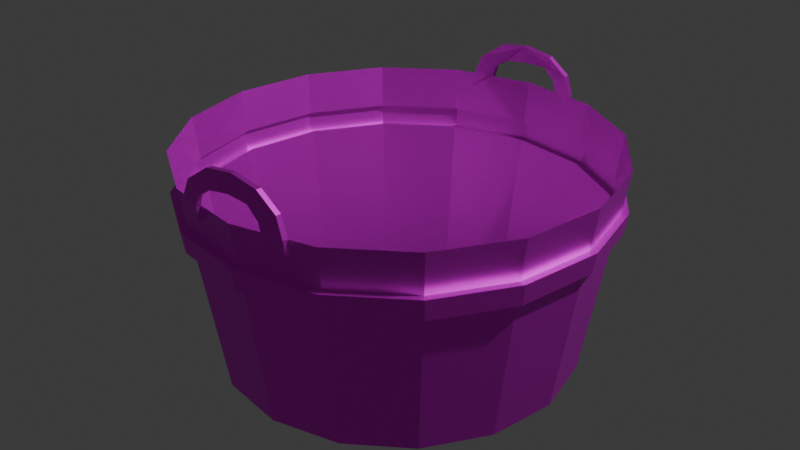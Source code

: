 # Source: MetalTubUv.blend  (saved by Blender 4.1.24; exported with 4.5.12 LTS)
import bpy
from mathutils import Matrix  # noqa: F401  (used for matrix-valued properties, if any)

bpy.ops.wm.read_factory_settings(use_empty=True)
scene = bpy.context.scene
scene.name = 'Scene'

# ---- collections
col_collection = bpy.data.collections.new('Collection'); scene.collection.children.link(col_collection)

# ---- images (referenced by path relative to the original .blend; pixels are not part of the script)
import os
ASSET_DIR = os.environ.get("B2B_ASSET_DIR", "")  # directory of the original .blend (textures are referenced by path, not embedded)
HERE = os.path.dirname(os.path.abspath(__file__))  # packed textures are extracted next to this script under _unpacked/

def load_image(name, relpath, width, height, colorspace="sRGB"):
    """Load a texture the original file referenced (path relative to the .blend, or extracted next to this script)."""
    p = next((c for c in (os.path.join(HERE, relpath), os.path.join(ASSET_DIR, relpath)) if relpath and os.path.exists(c)), "")
    if p:
        img = bpy.data.images.load(p, check_existing=True)
        img.name = name
    else:  # same state as the original file: an image datablock whose file is absent (Cycles renders it pink)
        img = bpy.data.images.new(name, width, height)
        img.source = "FILE"
        img.filepath = "//" + (relpath or name)
    img.colorspace_settings.name = colorspace
    return img
img_metaltubuv = load_image('MetalTubUv', 'MetalTubUv.png', 1024, 1024, 'sRGB')

# ---- materials (node trees are filled in below, after node groups)
mat_material_001 = bpy.data.materials.new('Material.001')
mat_material_001.use_transparent_shadow = False

# ---- material node trees
mat_material_001.use_nodes = True; mat_material_001.node_tree.nodes.clear()
_N = mat_material_001.node_tree.nodes; _L = mat_material_001.node_tree.links
n0 = _N.new('ShaderNodeBsdfPrincipled'); n0.name = 'Principled BSDF'; n0.location = (10, 300)
n0.inputs[1].default_value = 0.886
n1 = _N.new('ShaderNodeOutputMaterial'); n1.name = 'Material Output'; n1.location = (300, 300)
n2 = _N.new('ShaderNodeTexImage'); n2.name = 'Image Texture'; n2.location = (-280, 280)
n2.image = img_metaltubuv
_L.new(n0.outputs[0], n1.inputs[0])
_L.new(n2.outputs[0], n0.inputs[0])
n1.is_active_output = True

# ---- world
world_world = bpy.data.worlds.new('World'); scene.world = world_world
world_world.use_nodes = True; world_world.node_tree.nodes.clear()
_N = world_world.node_tree.nodes; _L = world_world.node_tree.links
n0 = _N.new('ShaderNodeOutputWorld'); n0.name = 'World Output'; n0.location = (300, 300)
n1 = _N.new('ShaderNodeBackground'); n1.name = 'Background'; n1.location = (10, 300)
n1.inputs[0].default_value = (0.05088, 0.05088, 0.05088, 1.0)
_L.new(n1.outputs[0], n0.inputs[0])
n0.is_active_output = True
world_world.color = (0.05088, 0.05088, 0.05088)
world_world.use_sun_shadow = False
world_world.sun_shadow_jitter_overblur = 0.0

# ---- lights
light_light = bpy.data.lights.new('Light', 'POINT')
light_light.transmission_factor = 0.0
light_light.energy = 1000.0
light_light.shadow_soft_size = 0.1
light_light.shadow_maximum_resolution = 0.006
light_light.use_absolute_resolution = True

# ---- meshes
me_circle = bpy.data.meshes.new('Circle')
me_circle.from_pydata([(-1.0, 0.0, 0.0), (-0.9239, -0.3827, 0.0), (-0.7071, -0.7071, 0.0), (-0.3827, -0.9239, 0.0), (0.0, -1.0, 0.0), (0.3827, -0.9239, 0.0), (0.7071, -0.7071, 0.0), (0.9239, -0.3827, 0.0), (1.0, 0.0, 0.0), (-1.0, 0.0, 0.0), (-0.9239, -0.3827, 0.0), (-0.7071, -0.7071, 0.0), (-0.3827, -0.9239, 0.0), (0.0, -1.0, 0.0), (0.3827, -0.9239, 0.0), (0.7071, -0.7071, 0.0), (0.9239, -0.3827, 0.0), (1.0, 0.0, 0.0), (-1.191, 0.0, 1.187), (-1.101, -0.4559, 1.187), (-0.8424, -0.8424, 1.187), (-0.4559, -1.101, 1.187), (-2.852e-09, -1.191, 1.187), (0.4559, -1.101, 1.187), (0.8424, -0.8424, 1.187), (1.101, -0.4559, 1.187), (1.191, 0.0, 1.187), (-0.4414, -1.066, 0.9523), (-2.288e-09, -1.154, 0.9523), (0.4414, -1.066, 0.9523), (0.8157, -0.8157, 0.9523), (1.066, -0.4414, 0.9523), (-1.154, 0.0, 0.9523), (1.154, 0.0, 0.9523), (-1.066, -0.4414, 0.9523), (-0.8157, -0.8157, 0.9523), (-2.015e-09, -1.135, 0.839), (0.4344, -1.049, 0.839), (0.8027, -0.8027, 0.839), (1.049, -0.4344, 0.839), (-1.135, 0.0, 0.839), (1.135, 0.0, 0.839), (-1.049, -0.4344, 0.839), (-0.8027, -0.8027, 0.839), (-0.4344, -1.049, 0.839), (-0.4344, -1.049, 0.839), (-0.4414, -1.066, 0.9523), (-0.8157, -0.8157, 0.9523), (-1.066, -0.4414, 0.9523), (1.154, 0.0, 0.9523), (-1.154, 0.0, 0.9523), (1.066, -0.4414, 0.9523), (0.8157, -0.8157, 0.9523), (0.4414, -1.066, 0.9523), (-2.288e-09, -1.154, 0.9523), (-2.015e-09, -1.135, 0.839), (0.4344, -1.049, 0.839), (0.8027, -0.8027, 0.839), (1.049, -0.4344, 0.839), (-1.135, 0.0, 0.839), (1.135, 0.0, 0.839), (-1.049, -0.4344, 0.839), (-0.8027, -0.8027, 0.839), (-0.4344, -1.049, 0.839), (-0.4414, -1.066, 0.9523), (-0.8157, -0.8157, 0.9523), (-1.066, -0.4414, 0.9523), (1.154, 0.0, 0.9523), (-1.154, 0.0, 0.9523), (1.066, -0.4414, 0.9523), (0.8157, -0.8157, 0.9523), (0.4414, -1.066, 0.9523), (-2.288e-09, -1.154, 0.9523), (-2.015e-09, -1.135, 0.839), (0.4344, -1.049, 0.839), (0.8027, -0.8027, 0.839), (1.049, -0.4344, 0.839), (-1.135, 0.0, 0.839), (1.135, 0.0, 0.839), (-1.049, -0.4344, 0.839), (-0.8027, -0.8027, 0.839), (-0.4502, -1.087, 0.8369), (-0.4575, -1.104, 0.9544), (-0.8453, -0.8453, 0.9544), (-1.104, -0.4575, 0.9544), (1.195, 0.0, 0.9544), (-1.195, 0.0, 0.9544), (1.104, -0.4575, 0.9544), (0.8453, -0.8453, 0.9544), (0.4575, -1.104, 0.9544), (-2.506e-09, -1.195, 0.9544), (-2.224e-09, -1.176, 0.8369), (0.4502, -1.087, 0.8369), (0.8319, -0.8319, 0.8369), (1.087, -0.4502, 0.8369), (-1.176, 0.0, 0.8369), (1.176, 0.0, 0.8369), (-1.087, -0.4502, 0.8369), (-0.8319, -0.8319, 0.8369), (0.3116, -1.129, 1.187), (0.2032, -1.151, 1.187), (-0.2305, -1.146, 1.187), (-0.3488, -1.122, 1.187), (-0.354, -1.107, 1.102), (-0.2396, -1.13, 1.102), (0.2051, -1.139, 1.115), (0.3115, -1.117, 1.11), (-0.2305, -1.146, 1.187), (-0.3488, -1.122, 1.187), (-0.212, -1.146, 1.248), (-0.2998, -1.122, 1.301), (-0.1314, -1.146, 1.303), (-0.1618, -1.122, 1.396), (-0.00386, -1.144, 1.32), (-0.000169, -1.124, 1.419), (0.2779, -1.129, 1.3), (0.1873, -1.151, 1.248), (0.1632, -1.129, 1.389), (0.124, -1.151, 1.314), (0.3114, -1.16, 1.19), (0.203, -1.182, 1.19), (-0.2307, -1.176, 1.19), (-0.3489, -1.153, 1.19), (-0.3542, -1.138, 1.104), (-0.2397, -1.161, 1.105), (0.205, -1.17, 1.117), (0.3114, -1.148, 1.113), (-0.2307, -1.176, 1.19), (-0.3489, -1.153, 1.19), (-0.2121, -1.176, 1.251), (-0.3, -1.153, 1.304), (-0.1315, -1.176, 1.305), (-0.1619, -1.153, 1.399), (-0.003993, -1.174, 1.323), (-0.0003015, -1.155, 1.421), (0.2778, -1.16, 1.302), (0.1872, -1.182, 1.251), (0.1631, -1.16, 1.391), (0.1239, -1.182, 1.316), (-0.9239, 0.3827, 0.0), (-0.7071, 0.7071, 0.0), (-0.3827, 0.9239, 0.0), (0.0, 1.0, 0.0), (0.3827, 0.9239, 0.0), (0.7071, 0.7071, 0.0), (0.9239, 0.3827, 0.0), (-0.9239, 0.3827, 0.0), (-0.7071, 0.7071, 0.0), (-0.3827, 0.9239, 0.0), (0.0, 1.0, 0.0), (0.3827, 0.9239, 0.0), (0.7071, 0.7071, 0.0), (0.9239, 0.3827, 0.0), (-1.101, 0.4559, 1.187), (-0.8424, 0.8424, 1.187), (-0.4559, 1.101, 1.187), (-2.852e-09, 1.191, 1.187), (0.4559, 1.101, 1.187), (0.8424, 0.8424, 1.187), (1.101, 0.4559, 1.187), (-0.4414, 1.066, 0.9523), (-2.288e-09, 1.154, 0.9523), (0.4414, 1.066, 0.9523), (0.8157, 0.8157, 0.9523), (1.066, 0.4414, 0.9523), (-1.066, 0.4414, 0.9523), (-0.8157, 0.8157, 0.9523), (-2.015e-09, 1.135, 0.839), (0.4344, 1.049, 0.839), (0.8027, 0.8027, 0.839), (1.049, 0.4344, 0.839), (-1.049, 0.4344, 0.839), (-0.8027, 0.8027, 0.839), (-0.4344, 1.049, 0.839), (-0.4344, 1.049, 0.839), (-0.4414, 1.066, 0.9523), (-0.8157, 0.8157, 0.9523), (-1.066, 0.4414, 0.9523), (1.066, 0.4414, 0.9523), (0.8157, 0.8157, 0.9523), (0.4414, 1.066, 0.9523), (-2.288e-09, 1.154, 0.9523), (-2.015e-09, 1.135, 0.839), (0.4344, 1.049, 0.839), (0.8027, 0.8027, 0.839), (1.049, 0.4344, 0.839), (-1.049, 0.4344, 0.839), (-0.8027, 0.8027, 0.839), (-0.4344, 1.049, 0.839), (-0.4414, 1.066, 0.9523), (-0.8157, 0.8157, 0.9523), (-1.066, 0.4414, 0.9523), (1.066, 0.4414, 0.9523), (0.8157, 0.8157, 0.9523), (0.4414, 1.066, 0.9523), (-2.288e-09, 1.154, 0.9523), (-2.015e-09, 1.135, 0.839), (0.4344, 1.049, 0.839), (0.8027, 0.8027, 0.839), (1.049, 0.4344, 0.839), (-1.049, 0.4344, 0.839), (-0.8027, 0.8027, 0.839), (-0.4502, 1.087, 0.8369), (-0.4575, 1.104, 0.9544), (-0.8453, 0.8453, 0.9544), (-1.104, 0.4575, 0.9544), (1.104, 0.4575, 0.9544), (0.8453, 0.8453, 0.9544), (0.4575, 1.104, 0.9544), (-2.506e-09, 1.195, 0.9544), (-2.224e-09, 1.176, 0.8369), (0.4502, 1.087, 0.8369), (0.8319, 0.8319, 0.8369), (1.087, 0.4502, 0.8369), (-1.087, 0.4502, 0.8369), (-0.8319, 0.8319, 0.8369), (0.3116, 1.129, 1.187), (0.2032, 1.151, 1.187), (-0.2305, 1.146, 1.187), (-0.3488, 1.122, 1.187), (-0.354, 1.107, 1.102), (-0.2396, 1.13, 1.102), (0.2051, 1.139, 1.115), (0.3115, 1.117, 1.11), (-0.2305, 1.146, 1.187), (-0.3488, 1.122, 1.187), (-0.212, 1.146, 1.248), (-0.2998, 1.122, 1.301), (-0.1314, 1.146, 1.303), (-0.1618, 1.122, 1.396), (-0.00386, 1.144, 1.32), (-0.000169, 1.124, 1.419), (0.2779, 1.129, 1.3), (0.1873, 1.151, 1.248), (0.1632, 1.129, 1.389), (0.124, 1.151, 1.314), (0.3114, 1.16, 1.19), (0.203, 1.182, 1.19), (-0.2307, 1.176, 1.19), (-0.3489, 1.153, 1.19), (-0.3542, 1.138, 1.104), (-0.2397, 1.161, 1.105), (0.205, 1.17, 1.117), (0.3114, 1.148, 1.113), (-0.2307, 1.176, 1.19), (-0.3489, 1.153, 1.19), (-0.2121, 1.176, 1.251), (-0.3, 1.153, 1.304), (-0.1315, 1.176, 1.305), (-0.1619, 1.153, 1.399), (-0.003993, 1.174, 1.323), (-0.0003015, 1.155, 1.421), (0.2778, 1.16, 1.302), (0.1872, 1.182, 1.251), (0.1631, 1.16, 1.391), (0.1239, 1.182, 1.316)], [], [(5, 4, 13, 14), (6, 5, 14, 15), (7, 6, 15, 16), (8, 7, 16, 17), (1, 0, 9, 10), (2, 1, 10, 11), (3, 2, 11, 12), (4, 3, 12, 13), (28, 27, 21, 102, 103, 104, 101, 22), (29, 28, 22, 100, 105, 106, 99, 23), (30, 29, 23, 24), (31, 30, 24, 25), (33, 31, 25, 26), (34, 32, 18, 19), (35, 34, 19, 20), (27, 35, 20, 21), (35, 27, 46, 47), (41, 39, 58, 60), (39, 38, 57, 58), (28, 29, 53, 54), (38, 37, 56, 57), (29, 30, 52, 53), (37, 36, 55, 56), (30, 31, 51, 52), (13, 12, 44, 36), (14, 13, 36, 37), (15, 14, 37, 38), (16, 15, 38, 39), (17, 16, 39, 41), (10, 9, 40, 42), (11, 10, 42, 43), (12, 11, 43, 44), (48, 47, 65, 66), (45, 62, 80, 63), (55, 45, 63, 73), (46, 54, 72, 64), (47, 46, 64, 65), (62, 61, 79, 80), (61, 59, 77, 79), (54, 53, 71, 72), (60, 58, 76, 78), (27, 28, 54, 46), (42, 40, 59, 61), (34, 35, 47, 48), (43, 42, 61, 62), (32, 34, 48, 50), (36, 44, 45, 55), (44, 43, 62, 45), (31, 33, 49, 51), (74, 73, 91, 92), (68, 66, 84, 86), (66, 65, 83, 84), (63, 80, 98, 81), (73, 63, 81, 91), (64, 72, 90, 82), (65, 64, 82, 83), (80, 79, 97, 98), (50, 48, 66, 68), (56, 55, 73, 74), (51, 49, 67, 69), (57, 56, 74, 75), (52, 51, 69, 70), (58, 57, 75, 76), (53, 52, 70, 71), (81, 98, 83, 82), (98, 97, 84, 83), (97, 95, 86, 84), (96, 94, 87, 85), (94, 93, 88, 87), (93, 92, 89, 88), (92, 91, 90, 89), (91, 81, 82, 90), (69, 67, 85, 87), (75, 74, 92, 93), (70, 69, 87, 88), (76, 75, 93, 94), (71, 70, 88, 89), (78, 76, 94, 96), (72, 71, 89, 90), (79, 77, 95, 97), (101, 102, 108, 107), (105, 100, 120, 125), (114, 117, 137, 134), (108, 110, 130, 128), (113, 111, 131, 133), (101, 104, 124, 121), (118, 113, 133, 138), (112, 114, 134, 132), (104, 103, 123, 124), (121, 124, 123, 122), (119, 126, 125, 120), (127, 128, 130, 129), (129, 130, 132, 131), (131, 132, 134, 133), (119, 120, 136, 135), (135, 136, 138, 137), (133, 134, 137, 138), (109, 107, 127, 129), (106, 105, 125, 126), (100, 116, 136, 120), (99, 106, 126, 119), (115, 99, 119, 135), (110, 112, 132, 130), (108, 102, 103, 104, 101, 107, 109, 111, 113, 118, 116, 100, 105, 106, 99, 115, 117, 114, 112, 110), (111, 109, 129, 131), (116, 118, 138, 136), (103, 102, 122, 123), (117, 115, 135, 137), (143, 150, 149, 142), (144, 151, 150, 143), (145, 152, 151, 144), (8, 17, 152, 145), (139, 146, 9, 0), (140, 147, 146, 139), (141, 148, 147, 140), (142, 149, 148, 141), (161, 156, 218, 221, 220, 219, 155, 160), (162, 157, 216, 223, 222, 217, 156, 161), (163, 158, 157, 162), (164, 159, 158, 163), (33, 26, 159, 164), (165, 153, 18, 32), (166, 154, 153, 165), (160, 155, 154, 166), (166, 176, 175, 160), (41, 60, 185, 170), (170, 185, 184, 169), (161, 181, 180, 162), (169, 184, 183, 168), (162, 180, 179, 163), (168, 183, 182, 167), (163, 179, 178, 164), (149, 167, 173, 148), (150, 168, 167, 149), (151, 169, 168, 150), (152, 170, 169, 151), (17, 41, 170, 152), (146, 171, 40, 9), (147, 172, 171, 146), (148, 173, 172, 147), (177, 191, 190, 176), (174, 188, 201, 187), (182, 196, 188, 174), (175, 189, 195, 181), (176, 190, 189, 175), (187, 201, 200, 186), (186, 200, 77, 59), (181, 195, 194, 180), (60, 78, 199, 185), (160, 175, 181, 161), (171, 186, 59, 40), (165, 177, 176, 166), (172, 187, 186, 171), (32, 50, 177, 165), (167, 182, 174, 173), (173, 174, 187, 172), (164, 178, 49, 33), (197, 211, 210, 196), (68, 86, 205, 191), (191, 205, 204, 190), (188, 202, 215, 201), (196, 210, 202, 188), (189, 203, 209, 195), (190, 204, 203, 189), (201, 215, 214, 200), (50, 68, 191, 177), (183, 197, 196, 182), (178, 192, 67, 49), (184, 198, 197, 183), (179, 193, 192, 178), (185, 199, 198, 184), (180, 194, 193, 179), (202, 203, 204, 215), (215, 204, 205, 214), (214, 205, 86, 95), (96, 85, 206, 213), (213, 206, 207, 212), (212, 207, 208, 211), (211, 208, 209, 210), (210, 209, 203, 202), (192, 206, 85, 67), (198, 212, 211, 197), (193, 207, 206, 192), (199, 213, 212, 198), (194, 208, 207, 193), (78, 96, 213, 199), (195, 209, 208, 194), (200, 214, 95, 77), (218, 224, 225, 219), (222, 242, 237, 217), (231, 251, 254, 234), (225, 245, 247, 227), (230, 250, 248, 228), (218, 238, 241, 221), (235, 255, 250, 230), (229, 249, 251, 231), (221, 241, 240, 220), (238, 239, 240, 241), (236, 237, 242, 243), (244, 246, 247, 245), (246, 248, 249, 247), (248, 250, 251, 249), (236, 252, 253, 237), (252, 254, 255, 253), (250, 255, 254, 251), (226, 246, 244, 224), (223, 243, 242, 222), (217, 237, 253, 233), (216, 236, 243, 223), (232, 252, 236, 216), (227, 247, 249, 229), (225, 227, 229, 231, 234, 232, 216, 223, 222, 217, 233, 235, 230, 228, 226, 224, 218, 221, 220, 219), (228, 248, 246, 226), (233, 253, 255, 235), (220, 240, 239, 219), (234, 254, 252, 232)])
_uv = me_circle.uv_layers.new(name='UVMap')
_uv.uv.foreach_set('vector', [0.351, 0.461, 0.351, 0.461, 0.351, 0.461, 0.351, 0.461, 0.351, 0.461, 0.351, 0.461, 0.351, 0.461, 0.351, 0.461, 0.351, 0.461, 0.351, 0.461, 0.351, 0.461, 0.351, 0.461, 0.351, 0.461, 0.351, 0.461, 0.351, 0.461, 0.351, 0.461, 0.351, 0.461, 0.351, 0.461, 0.351, 0.461, 0.351, 0.461, 0.351, 0.461, 0.351, 0.461, 0.351, 0.461, 0.351, 0.461, 0.351, 0.461, 0.351, 0.461, 0.351, 0.461, 0.351, 0.461, 0.351, 0.461, 0.351, 0.461, 0.351, 0.461, 0.351, 0.461, 0.9188, 0.7084, 0.9246, 0.7793, 0.8782, 0.7845, 0.8768, 0.7673, 0.8938, 0.7671, 0.8922, 0.7487, 0.8752, 0.7483, 0.8722, 0.7114, 0.9168, 0.6227, 0.9188, 0.7084, 0.8722, 0.7114, 0.8713, 0.6719, 0.8856, 0.6706, 0.886, 0.6499, 0.8708, 0.6508, 0.8701, 0.6228, 0.9188, 0.5351, 0.9168, 0.6227, 0.8701, 0.6228, 0.8722, 0.5323, 0.9246, 0.459, 0.9188, 0.5351, 0.8722, 0.5323, 0.8782, 0.4537, 0.4008, 0.7171, 0.4094, 0.7859, 0.363, 0.7909, 0.3541, 0.7198, 0.8583, 0.6272, 0.8614, 0.7108, 0.8147, 0.7134, 0.8116, 0.6271, 0.8614, 0.5389, 0.8583, 0.6272, 0.8116, 0.6271, 0.8147, 0.5359, 0.8701, 0.4593, 0.8614, 0.5389, 0.8147, 0.5359, 0.8237, 0.4537, 0.351, 0.461, 0.351, 0.461, 0.351, 0.461, 0.351, 0.461, 0.351, 0.461, 0.351, 0.461, 0.351, 0.461, 0.351, 0.461, 0.351, 0.461, 0.351, 0.461, 0.351, 0.461, 0.351, 0.461, 0.351, 0.461, 0.351, 0.461, 0.351, 0.461, 0.351, 0.461, 0.351, 0.461, 0.351, 0.461, 0.351, 0.461, 0.351, 0.461, 0.351, 0.461, 0.351, 0.461, 0.351, 0.461, 0.351, 0.461, 0.351, 0.461, 0.351, 0.461, 0.351, 0.461, 0.351, 0.461, 0.351, 0.461, 0.351, 0.461, 0.351, 0.461, 0.351, 0.461, 0.346, 0.6961, 0.351, 0.7575, 0.185, 0.7762, 0.1793, 0.7065, 0.3442, 0.6218, 0.346, 0.6961, 0.1793, 0.7065, 0.1773, 0.6222, 0.346, 0.5458, 0.3442, 0.6218, 0.1773, 0.6222, 0.1793, 0.5359, 0.351, 0.4798, 0.346, 0.5458, 0.1793, 0.5359, 0.185, 0.461, 0.6306, 0.6906, 0.6381, 0.7503, 0.4724, 0.7681, 0.4639, 0.7003, 0.1671, 0.6266, 0.1697, 0.6991, 0.003016, 0.7085, 8.211e-11, 0.6262, 0.1697, 0.5501, 0.1671, 0.6266, 8.211e-11, 0.6262, 0.003016, 0.5393, 0.1773, 0.4811, 0.1697, 0.5501, 0.003016, 0.5393, 0.01161, 0.461, 0.351, 0.461, 0.351, 0.461, 0.351, 0.461, 0.351, 0.461, 0.351, 0.461, 0.351, 0.461, 0.351, 0.461, 0.351, 0.461, 0.351, 0.461, 0.351, 0.461, 0.351, 0.461, 0.351, 0.461, 0.351, 0.461, 0.351, 0.461, 0.351, 0.461, 0.351, 0.461, 0.351, 0.461, 0.351, 0.461, 0.351, 0.461, 0.351, 0.461, 0.351, 0.461, 0.351, 0.461, 0.351, 0.461, 0.351, 0.461, 0.351, 0.461, 0.351, 0.461, 0.351, 0.461, 0.351, 0.461, 0.351, 0.461, 0.351, 0.461, 0.351, 0.461, 0.351, 0.461, 0.351, 0.461, 0.351, 0.461, 0.351, 0.461, 0.351, 0.461, 0.351, 0.461, 0.351, 0.461, 0.351, 0.461, 0.351, 0.461, 0.351, 0.461, 0.351, 0.461, 0.351, 0.461, 0.351, 0.461, 0.351, 0.461, 0.351, 0.461, 0.351, 0.461, 0.351, 0.461, 0.351, 0.461, 0.351, 0.461, 0.351, 0.461, 0.351, 0.461, 0.351, 0.461, 0.351, 0.461, 0.351, 0.461, 0.351, 0.461, 0.351, 0.461, 0.351, 0.461, 0.351, 0.461, 0.351, 0.461, 0.351, 0.461, 0.351, 0.461, 0.351, 0.461, 0.351, 0.461, 0.351, 0.461, 0.351, 0.461, 0.351, 0.461, 0.351, 0.461, 0.7313, 0.007945, 0.6442, 0.007945, 0.6426, 2.159e-08, 0.7329, 2.47e-07, 0.008061, 0.2748, 0.04192, 0.3565, 0.03508, 0.3611, 4.04e-08, 0.2764, 0.04192, 0.3565, 0.1045, 0.4191, 0.09991, 0.4259, 0.03508, 0.3611, 0.5638, 0.04127, 0.5022, 0.1029, 0.4954, 0.09835, 0.5593, 0.03454, 0.6442, 0.007945, 0.5638, 0.04127, 0.5593, 0.03454, 0.6426, 2.159e-08, 0.1862, 0.453, 0.2747, 0.453, 0.2763, 0.461, 0.1846, 0.461, 0.1045, 0.4191, 0.1862, 0.453, 0.1846, 0.461, 0.09991, 0.4259, 0.5022, 0.1029, 0.4689, 0.1833, 0.4609, 0.1817, 0.4954, 0.09835, 0.351, 0.461, 0.351, 0.461, 0.351, 0.461, 0.351, 0.461, 0.351, 0.461, 0.351, 0.461, 0.351, 0.461, 0.351, 0.461, 0.351, 0.461, 0.351, 0.461, 0.351, 0.461, 0.351, 0.461, 0.351, 0.461, 0.351, 0.461, 0.351, 0.461, 0.351, 0.461, 0.351, 0.461, 0.351, 0.461, 0.351, 0.461, 0.351, 0.461, 0.351, 0.461, 0.351, 0.461, 0.351, 0.461, 0.351, 0.461, 0.351, 0.461, 0.351, 0.461, 0.351, 0.461, 0.351, 0.461, 0.96, 0.4565, 0.9511, 0.5376, 0.9278, 0.5361, 0.9368, 0.4537, 0.9511, 0.5376, 0.948, 0.6277, 0.9246, 0.6276, 0.9278, 0.5361, 0.948, 0.6277, 0.9511, 0.713, 0.9278, 0.7143, 0.9246, 0.6276, 0.4359, 0.7193, 0.4447, 0.7895, 0.4215, 0.792, 0.4126, 0.7207, 0.9914, 0.4564, 0.9855, 0.534, 0.9621, 0.5326, 0.9681, 0.4537, 0.9855, 0.534, 0.9834, 0.6233, 0.96, 0.6234, 0.9621, 0.5326, 0.9834, 0.6233, 0.9855, 0.7108, 0.9621, 0.7122, 0.96, 0.6234, 0.9855, 0.7108, 0.9914, 0.783, 0.9681, 0.7856, 0.9621, 0.7122, 0.4528, 0.2748, 0.4528, 0.1863, 0.4609, 0.1847, 0.4609, 0.2764, 0.8118, 0.04127, 0.7313, 0.007945, 0.7329, 2.47e-07, 0.8163, 0.03454, 0.419, 0.3565, 0.4528, 0.2748, 0.4609, 0.2764, 0.4258, 0.3611, 0.8734, 0.1029, 0.8118, 0.04127, 0.8163, 0.03454, 0.8801, 0.09836, 0.3564, 0.4191, 0.419, 0.3565, 0.4258, 0.3611, 0.361, 0.4259, 0.9067, 0.1833, 0.8734, 0.1029, 0.8801, 0.09836, 0.9146, 0.1817, 0.2747, 0.453, 0.3564, 0.4191, 0.361, 0.4259, 0.2763, 0.461, 0.4689, 0.1833, 0.4689, 0.2704, 0.4609, 0.272, 0.4609, 0.1817, 0.351, 0.461, 0.351, 0.461, 0.351, 0.461, 0.351, 0.461, 0.4515, 0.6827, 0.4554, 0.6689, 0.4607, 0.6686, 0.4568, 0.6824, 0.4543, 0.5153, 0.4549, 0.4833, 0.4609, 0.4832, 0.4604, 0.5152, 0.7248, 0.7915, 0.7248, 0.7703, 0.7296, 0.7681, 0.7296, 0.7893, 0.4518, 0.5999, 0.451, 0.625, 0.445, 0.6249, 0.4458, 0.5998, 0.74, 0.7692, 0.74, 0.7861, 0.7348, 0.7849, 0.7348, 0.7681, 0.4508, 0.5747, 0.4518, 0.5999, 0.4458, 0.5998, 0.4447, 0.5747, 0.4545, 0.5471, 0.4543, 0.5153, 0.4604, 0.5152, 0.4605, 0.547, 0.4506, 0.68, 0.4506, 0.7029, 0.4447, 0.7018, 0.4447, 0.6788, 0.7078, 0.7681, 0.7247, 0.7699, 0.7248, 0.7883, 0.7078, 0.7871, 0.5995, 0.8835, 0.5845, 0.8858, 0.5829, 0.8652, 0.5971, 0.8626, 0.5862, 0.7868, 0.5829, 0.7681, 0.6064, 0.7748, 0.5986, 0.7891, 0.5986, 0.7891, 0.6064, 0.7748, 0.6283, 0.7975, 0.6112, 0.8023, 0.6112, 0.8023, 0.6283, 0.7975, 0.6367, 0.8254, 0.6177, 0.8246, 0.5995, 0.8835, 0.5971, 0.8626, 0.6087, 0.8588, 0.6206, 0.8757, 0.6206, 0.8757, 0.6087, 0.8588, 0.6198, 0.8466, 0.6351, 0.8541, 0.6177, 0.8246, 0.6367, 0.8254, 0.6351, 0.8541, 0.6198, 0.8466, 0.7554, 0.7688, 0.7554, 0.7814, 0.7501, 0.7807, 0.7501, 0.7681, 0.4506, 0.7271, 0.4506, 0.7484, 0.4447, 0.7496, 0.4447, 0.7283, 0.4554, 0.6689, 0.4556, 0.6564, 0.4609, 0.6562, 0.4607, 0.6686, 0.4566, 0.7467, 0.4592, 0.7613, 0.4538, 0.7615, 0.4513, 0.7469, 0.4592, 0.7259, 0.4566, 0.7467, 0.4513, 0.7469, 0.4538, 0.726, 0.4549, 0.5747, 0.4545, 0.5471, 0.4605, 0.547, 0.4609, 0.5746, 0.5658, 0.7681, 0.5658, 0.7681, 0.5821, 0.7692, 0.5829, 0.787, 0.5667, 0.7866, 0.5667, 0.7866, 0.5548, 0.7893, 0.5445, 0.8029, 0.5415, 0.8252, 0.5434, 0.8469, 0.5564, 0.8584, 0.5684, 0.8617, 0.5822, 0.8637, 0.5829, 0.8842, 0.5683, 0.8825, 0.5461, 0.8758, 0.5284, 0.8551, 0.5218, 0.8269, 0.5256, 0.7991, 0.5436, 0.7757, 0.451, 0.625, 0.4508, 0.6409, 0.4447, 0.6408, 0.445, 0.6249, 0.4556, 0.6564, 0.4515, 0.6411, 0.4568, 0.6409, 0.4609, 0.6562, 0.74, 0.7869, 0.74, 0.77, 0.7449, 0.7681, 0.7449, 0.785, 0.4549, 0.4833, 0.4544, 0.4611, 0.4605, 0.461, 0.4609, 0.4832, 0.351, 0.461, 0.351, 0.461, 0.351, 0.461, 0.351, 0.461, 0.351, 0.461, 0.351, 0.461, 0.351, 0.461, 0.351, 0.461, 0.351, 0.461, 0.351, 0.461, 0.351, 0.461, 0.351, 0.461, 0.351, 0.461, 0.351, 0.461, 0.351, 0.461, 0.351, 0.461, 0.351, 0.461, 0.351, 0.461, 0.351, 0.461, 0.351, 0.461, 0.351, 0.461, 0.351, 0.461, 0.351, 0.461, 0.351, 0.461, 0.351, 0.461, 0.351, 0.461, 0.351, 0.461, 0.351, 0.461, 0.351, 0.461, 0.351, 0.461, 0.351, 0.461, 0.351, 0.461, 0.9633, 0.2558, 0.9167, 0.2588, 0.9156, 0.2145, 0.9325, 0.2116, 0.932, 0.1896, 0.9151, 0.1917, 0.9146, 0.1711, 0.9613, 0.1709, 0.9689, 0.3247, 0.9225, 0.3299, 0.9206, 0.3074, 0.9359, 0.3064, 0.9336, 0.2899, 0.9192, 0.2905, 0.9167, 0.2588, 0.9633, 0.2558, 0.4008, 0.5442, 0.3541, 0.5413, 0.363, 0.461, 0.4094, 0.4665, 0.3977, 0.6322, 0.351, 0.6321, 0.3541, 0.5413, 0.4008, 0.5442, 0.4008, 0.7171, 0.3541, 0.7198, 0.351, 0.6321, 0.3977, 0.6322, 0.8701, 0.7771, 0.8237, 0.7819, 0.8147, 0.7134, 0.8614, 0.7108, 0.9633, 0.08294, 0.9167, 0.08025, 0.9225, 2.823e-09, 0.9689, 0.005243, 0.9613, 0.1709, 0.9146, 0.1711, 0.9167, 0.08025, 0.9633, 0.08294, 0.351, 0.461, 0.351, 0.461, 0.351, 0.461, 0.351, 0.461, 0.351, 0.461, 0.351, 0.461, 0.351, 0.461, 0.351, 0.461, 0.351, 0.461, 0.351, 0.461, 0.351, 0.461, 0.351, 0.461, 0.351, 0.461, 0.351, 0.461, 0.351, 0.461, 0.351, 0.461, 0.351, 0.461, 0.351, 0.461, 0.351, 0.461, 0.351, 0.461, 0.351, 0.461, 0.351, 0.461, 0.351, 0.461, 0.351, 0.461, 0.351, 0.461, 0.351, 0.461, 0.351, 0.461, 0.351, 0.461, 0.351, 0.461, 0.351, 0.461, 0.351, 0.461, 0.351, 0.461, 0.8067, 0.6897, 0.64, 0.7003, 0.6381, 0.6168, 0.805, 0.6161, 0.8116, 0.7494, 0.6455, 0.7681, 0.64, 0.7003, 0.8067, 0.6897, 0.6306, 0.5407, 0.4639, 0.5302, 0.4724, 0.4537, 0.6381, 0.4734, 0.628, 0.617, 0.4609, 0.6168, 0.4639, 0.5302, 0.6306, 0.5407, 0.6306, 0.6906, 0.4639, 0.7003, 0.4609, 0.6168, 0.628, 0.617, 0.1773, 0.7566, 0.01161, 0.7737, 0.003016, 0.7085, 0.1697, 0.6991, 0.8067, 0.5398, 0.64, 0.5302, 0.6455, 0.4537, 0.8116, 0.4725, 0.805, 0.6161, 0.6381, 0.6168, 0.64, 0.5302, 0.8067, 0.5398, 0.351, 0.461, 0.351, 0.461, 0.351, 0.461, 0.351, 0.461, 0.351, 0.461, 0.351, 0.461, 0.351, 0.461, 0.351, 0.461, 0.351, 0.461, 0.351, 0.461, 0.351, 0.461, 0.351, 0.461, 0.351, 0.461, 0.351, 0.461, 0.351, 0.461, 0.351, 0.461, 0.351, 0.461, 0.351, 0.461, 0.351, 0.461, 0.351, 0.461, 0.351, 0.461, 0.351, 0.461, 0.351, 0.461, 0.351, 0.461, 0.351, 0.461, 0.351, 0.461, 0.351, 0.461, 0.351, 0.461, 0.351, 0.461, 0.351, 0.461, 0.351, 0.461, 0.351, 0.461, 0.351, 0.461, 0.351, 0.461, 0.351, 0.461, 0.351, 0.461, 0.351, 0.461, 0.351, 0.461, 0.351, 0.461, 0.351, 0.461, 0.351, 0.461, 0.351, 0.461, 0.351, 0.461, 0.351, 0.461, 0.351, 0.461, 0.351, 0.461, 0.351, 0.461, 0.351, 0.461, 0.351, 0.461, 0.351, 0.461, 0.351, 0.461, 0.351, 0.461, 0.351, 0.461, 0.351, 0.461, 0.351, 0.461, 0.351, 0.461, 0.351, 0.461, 0.351, 0.461, 0.351, 0.461, 0.351, 0.461, 0.351, 0.461, 0.351, 0.461, 0.351, 0.461, 0.351, 0.461, 0.351, 0.461, 0.351, 0.461, 0.351, 0.461, 0.351, 0.461, 0.8118, 0.4125, 0.8163, 0.4192, 0.7329, 0.4537, 0.7313, 0.4458, 0.008061, 0.2748, 4.04e-08, 0.2764, 3.496e-08, 0.1847, 0.008061, 0.1863, 0.008061, 0.1863, 3.496e-08, 0.1847, 0.03508, 0.09993, 0.04192, 0.1045, 0.6442, 0.4458, 0.6426, 0.4537, 0.5593, 0.4192, 0.5638, 0.4125, 0.7313, 0.4458, 0.7329, 0.4537, 0.6426, 0.4537, 0.6442, 0.4458, 0.1045, 0.04194, 0.09991, 0.03509, 0.1846, 2.142e-08, 0.1862, 0.008073, 0.04192, 0.1045, 0.03508, 0.09993, 0.09991, 0.03509, 0.1045, 0.04194, 0.5638, 0.4125, 0.5593, 0.4192, 0.4954, 0.3554, 0.5022, 0.3509, 0.351, 0.461, 0.351, 0.461, 0.351, 0.461, 0.351, 0.461, 0.351, 0.461, 0.351, 0.461, 0.351, 0.461, 0.351, 0.461, 0.351, 0.461, 0.351, 0.461, 0.351, 0.461, 0.351, 0.461, 0.351, 0.461, 0.351, 0.461, 0.351, 0.461, 0.351, 0.461, 0.351, 0.461, 0.351, 0.461, 0.351, 0.461, 0.351, 0.461, 0.351, 0.461, 0.351, 0.461, 0.351, 0.461, 0.351, 0.461, 0.351, 0.461, 0.351, 0.461, 0.351, 0.461, 0.351, 0.461, 0.9923, 0.1716, 0.9689, 0.1717, 0.9709, 0.08052, 0.9943, 0.08187, 0.9943, 0.08187, 0.9709, 0.08052, 0.9768, -5.604e-09, 1.0, 0.002624, 0.96, 0.7806, 0.9368, 0.783, 0.9278, 0.7143, 0.9511, 0.713, 0.4359, 0.7193, 0.4126, 0.7207, 0.4094, 0.6327, 0.4328, 0.6327, 0.4328, 0.6327, 0.4094, 0.6327, 0.4126, 0.5415, 0.4359, 0.543, 0.4359, 0.543, 0.4126, 0.5415, 0.4215, 0.461, 0.4447, 0.4638, 1.0, 0.3284, 0.9768, 0.331, 0.9709, 0.2597, 0.9943, 0.2582, 0.9943, 0.2582, 0.9709, 0.2597, 0.9689, 0.1717, 0.9923, 0.1716, 0.419, 0.1045, 0.4258, 0.09994, 0.4609, 0.1847, 0.4528, 0.1863, 0.8734, 0.3509, 0.8801, 0.3554, 0.8163, 0.4192, 0.8118, 0.4125, 0.3564, 0.04194, 0.361, 0.0351, 0.4258, 0.09994, 0.419, 0.1045, 0.9067, 0.2704, 0.9146, 0.272, 0.8801, 0.3554, 0.8734, 0.3509, 0.2747, 0.008075, 0.2763, 2.359e-06, 0.361, 0.0351, 0.3564, 0.04194, 0.9067, 0.1833, 0.9146, 0.1817, 0.9146, 0.272, 0.9067, 0.2704, 0.1862, 0.008073, 0.1846, 2.142e-08, 0.2763, 2.359e-06, 0.2747, 0.008075, 0.5022, 0.3509, 0.4954, 0.3554, 0.4609, 0.272, 0.4689, 0.2704, 0.351, 0.461, 0.351, 0.461, 0.351, 0.461, 0.351, 0.461, 0.4566, 0.7259, 0.4515, 0.7247, 0.4527, 0.7107, 0.4577, 0.7119, 0.4514, 0.5153, 0.4453, 0.5152, 0.4447, 0.4832, 0.4507, 0.4833, 0.4564, 0.7827, 0.4513, 0.784, 0.4513, 0.7627, 0.4564, 0.7615, 0.4538, 0.5999, 0.4599, 0.5998, 0.4606, 0.6249, 0.4546, 0.625, 0.7296, 0.7697, 0.7348, 0.7681, 0.7348, 0.7852, 0.7296, 0.7867, 0.4549, 0.5748, 0.4609, 0.5747, 0.4599, 0.5998, 0.4538, 0.5999, 0.4512, 0.5471, 0.4452, 0.547, 0.4453, 0.5152, 0.4514, 0.5153, 0.4447, 0.7041, 0.4506, 0.7029, 0.4506, 0.7259, 0.4447, 0.7271, 0.6908, 0.7925, 0.6908, 0.7698, 0.7078, 0.7681, 0.7078, 0.7901, 0.6748, 0.8828, 0.6766, 0.8659, 0.6908, 0.868, 0.69, 0.8846, 0.6871, 0.7905, 0.6749, 0.7914, 0.6678, 0.7722, 0.6908, 0.7681, 0.6749, 0.7914, 0.6626, 0.8032, 0.6463, 0.7924, 0.6678, 0.7722, 0.6626, 0.8032, 0.6563, 0.8244, 0.6381, 0.8196, 0.6463, 0.7924, 0.6748, 0.8828, 0.654, 0.8727, 0.6652, 0.8608, 0.6766, 0.8659, 0.654, 0.8727, 0.6397, 0.8494, 0.6542, 0.8474, 0.6652, 0.8608, 0.6563, 0.8244, 0.6542, 0.8474, 0.6397, 0.8494, 0.6381, 0.8196, 0.7554, 0.7683, 0.7608, 0.7681, 0.7608, 0.7807, 0.7554, 0.7809, 0.4447, 0.7496, 0.4506, 0.7509, 0.4506, 0.7722, 0.4447, 0.771, 0.4577, 0.7119, 0.4527, 0.7107, 0.4541, 0.6983, 0.4592, 0.6995, 0.4447, 0.6636, 0.4499, 0.6619, 0.4499, 0.6771, 0.4448, 0.6788, 0.4448, 0.6426, 0.4499, 0.6409, 0.4499, 0.6619, 0.4447, 0.6636, 0.4507, 0.5747, 0.4447, 0.5746, 0.4452, 0.547, 0.4512, 0.5471, 0.5047, 0.8859, 0.4826, 0.8755, 0.4647, 0.8496, 0.4609, 0.8204, 0.4674, 0.7914, 0.4852, 0.7724, 0.5072, 0.7681, 0.5218, 0.7702, 0.5212, 0.7872, 0.5074, 0.7855, 0.4955, 0.7874, 0.4825, 0.7977, 0.4806, 0.8209, 0.4836, 0.8436, 0.4939, 0.8587, 0.5058, 0.863, 0.5058, 0.863, 0.5218, 0.8671, 0.5209, 0.8893, 0.5047, 0.8859, 0.4546, 0.625, 0.4606, 0.6249, 0.4609, 0.6408, 0.4549, 0.6409, 0.4592, 0.6995, 0.4541, 0.6983, 0.4515, 0.6827, 0.4566, 0.6839, 0.7501, 0.7849, 0.7449, 0.7843, 0.7449, 0.7681, 0.7501, 0.7687, 0.4507, 0.4833, 0.4447, 0.4832, 0.445, 0.461, 0.451, 0.4611])
me_circle.materials.append(mat_material_001)
me_circle.update()

# ---- objects
ob_light = bpy.data.objects.new('Light', light_light)
ob_circle = bpy.data.objects.new('Circle', me_circle)

# ---- transforms, parenting, visibility, modifiers, constraints
ob_light.location = (4.076, 1.005, 5.904)
ob_light.rotation_euler = (0.6503, 0.05522, 1.866)
ob_light.lock_rotations_4d = False
ob_light.empty_display_type = 'ARROWS'
ob_light.color = (0.0, 0.0, 0.0, 0.0)
ob_light.lineart.crease_threshold = 0.0
ob_circle.location = (0.0, 0.0, 0.0)

# ---- collection membership
col_collection.objects.link(ob_light)
col_collection.objects.link(ob_circle)

# ---- scene / render settings (as saved in the file)
scene.frame_start = 1; scene.frame_end = 250; scene.frame_set(1)
scene.render.engine = 'BLENDER_EEVEE_NEXT'
scene.cycles.sampling_pattern = 'TABULATED_SOBOL'
scene.eevee.ray_tracing_options.trace_max_roughness = 0.0
bpy.context.view_layer.update()

# ---- added for rendering (the .blend has no active camera): camera
cam_auto = bpy.data.cameras.new('AutoCamera')
cam_auto.lens = 50.0
cam_auto.sensor_width = 36.0
cam_auto.clip_end = 1000.0
ob_auto_camera = bpy.data.objects.new('AutoCamera', cam_auto)
scene.collection.objects.link(ob_auto_camera)
ob_auto_camera.location = (3.39336, -4.07204, 3.42528)
ob_auto_camera.rotation_euler = (1.09748, -7.21219e-08, 0.694738)
scene.camera = ob_auto_camera
bpy.context.view_layer.update()
